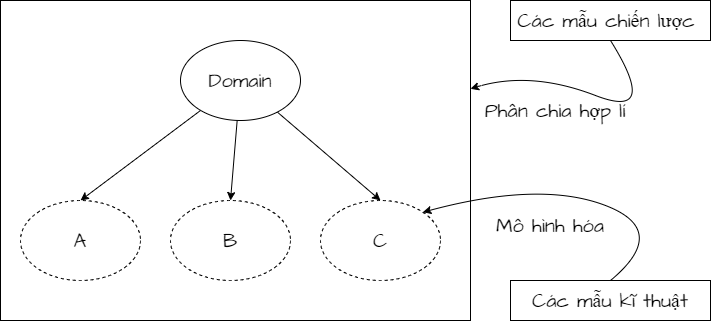

The diagram above was exported from draw.io. Its source (the exported page's mxGraphModel, read from the mxfile embedded in the PNG):
<mxGraphModel dx="580" dy="534" grid="1" gridSize="10" guides="1" tooltips="1" connect="1" arrows="1" fold="1" page="1" pageScale="1" pageWidth="850" pageHeight="1100" math="0" shadow="0">
  <root>
    <mxCell id="0" />
    <mxCell id="1" parent="0" />
    <mxCell id="30" value="" style="rounded=0;whiteSpace=wrap;html=1;hachureGap=4;fontFamily=Architects Daughter;fontSource=https%3A%2F%2Ffonts.googleapis.com%2Fcss%3Ffamily%3DArchitects%2BDaughter;fontSize=20;" parent="1" vertex="1">
      <mxGeometry x="50" y="160" width="470" height="320" as="geometry" />
    </mxCell>
    <mxCell id="37" style="edgeStyle=none;hachureGap=4;html=1;entryX=0.5;entryY=0;entryDx=0;entryDy=0;fontFamily=Architects Daughter;fontSource=https%3A%2F%2Ffonts.googleapis.com%2Fcss%3Ffamily%3DArchitects%2BDaughter;fontSize=16;shadow=0;" parent="1" source="31" target="34" edge="1">
      <mxGeometry relative="1" as="geometry" />
    </mxCell>
    <mxCell id="38" style="edgeStyle=none;hachureGap=4;html=1;entryX=0.5;entryY=0;entryDx=0;entryDy=0;fontFamily=Architects Daughter;fontSource=https%3A%2F%2Ffonts.googleapis.com%2Fcss%3Ffamily%3DArchitects%2BDaughter;fontSize=16;" parent="1" source="31" target="33" edge="1">
      <mxGeometry relative="1" as="geometry" />
    </mxCell>
    <mxCell id="39" style="edgeStyle=none;hachureGap=4;html=1;entryX=0.5;entryY=0;entryDx=0;entryDy=0;fontFamily=Architects Daughter;fontSource=https%3A%2F%2Ffonts.googleapis.com%2Fcss%3Ffamily%3DArchitects%2BDaughter;fontSize=16;" parent="1" source="31" target="32" edge="1">
      <mxGeometry relative="1" as="geometry" />
    </mxCell>
    <mxCell id="32" value="C" style="ellipse;whiteSpace=wrap;html=1;hachureGap=4;fontFamily=Architects Daughter;fontSource=https%3A%2F%2Ffonts.googleapis.com%2Fcss%3Ffamily%3DArchitects%2BDaughter;fontSize=20;dashed=1;" parent="1" vertex="1">
      <mxGeometry x="370" y="360" width="120" height="80" as="geometry" />
    </mxCell>
    <mxCell id="33" value="B" style="ellipse;whiteSpace=wrap;html=1;hachureGap=4;fontFamily=Architects Daughter;fontSource=https%3A%2F%2Ffonts.googleapis.com%2Fcss%3Ffamily%3DArchitects%2BDaughter;fontSize=20;dashed=1;" parent="1" vertex="1">
      <mxGeometry x="220" y="360" width="120" height="80" as="geometry" />
    </mxCell>
    <mxCell id="34" value="A" style="ellipse;whiteSpace=wrap;html=1;hachureGap=4;fontFamily=Architects Daughter;fontSource=https%3A%2F%2Ffonts.googleapis.com%2Fcss%3Ffamily%3DArchitects%2BDaughter;fontSize=20;dashed=1;" parent="1" vertex="1">
      <mxGeometry x="70" y="360" width="120" height="80" as="geometry" />
    </mxCell>
    <mxCell id="35" value="Các mẫu chiến lược&amp;nbsp;" style="rounded=0;whiteSpace=wrap;html=1;hachureGap=4;fontFamily=Architects Daughter;fontSource=https%3A%2F%2Ffonts.googleapis.com%2Fcss%3Ffamily%3DArchitects%2BDaughter;fontSize=20;" parent="1" vertex="1">
      <mxGeometry x="560" y="160" width="200" height="40" as="geometry" />
    </mxCell>
    <mxCell id="36" value="Các mẫu kĩ thuật" style="rounded=0;whiteSpace=wrap;html=1;hachureGap=4;fontFamily=Architects Daughter;fontSource=https%3A%2F%2Ffonts.googleapis.com%2Fcss%3Ffamily%3DArchitects%2BDaughter;fontSize=20;" parent="1" vertex="1">
      <mxGeometry x="560" y="440" width="200" height="40" as="geometry" />
    </mxCell>
    <mxCell id="43" value="Phân chia hợp lí" style="text;html=1;strokeColor=none;fillColor=none;align=center;verticalAlign=middle;whiteSpace=wrap;rounded=0;dashed=1;hachureGap=4;fontFamily=Architects Daughter;fontSource=https%3A%2F%2Ffonts.googleapis.com%2Fcss%3Ffamily%3DArchitects%2BDaughter;fontSize=20;" parent="1" vertex="1">
      <mxGeometry x="520" y="240" width="170" height="60" as="geometry" />
    </mxCell>
    <mxCell id="44" value="Mô hình hóa" style="text;html=1;strokeColor=none;fillColor=none;align=center;verticalAlign=middle;whiteSpace=wrap;rounded=0;dashed=1;hachureGap=4;fontFamily=Architects Daughter;fontSource=https%3A%2F%2Ffonts.googleapis.com%2Fcss%3Ffamily%3DArchitects%2BDaughter;fontSize=20;" parent="1" vertex="1">
      <mxGeometry x="520" y="370" width="160" height="30" as="geometry" />
    </mxCell>
    <mxCell id="45" value="" style="curved=1;endArrow=classic;html=1;hachureGap=4;fontFamily=Architects Daughter;fontSource=https%3A%2F%2Ffonts.googleapis.com%2Fcss%3Ffamily%3DArchitects%2BDaughter;fontSize=16;exitX=0.5;exitY=1;exitDx=0;exitDy=0;" parent="1" source="35" target="30" edge="1">
      <mxGeometry width="50" height="50" relative="1" as="geometry">
        <mxPoint x="580" y="280" as="sourcePoint" />
        <mxPoint x="630" y="230" as="targetPoint" />
        <Array as="points">
          <mxPoint x="710" y="280" />
          <mxPoint x="580" y="230" />
        </Array>
      </mxGeometry>
    </mxCell>
    <mxCell id="46" value="" style="curved=1;endArrow=classic;html=1;hachureGap=4;fontFamily=Architects Daughter;fontSource=https%3A%2F%2Ffonts.googleapis.com%2Fcss%3Ffamily%3DArchitects%2BDaughter;fontSize=16;exitX=0.5;exitY=0;exitDx=0;exitDy=0;entryX=1;entryY=0;entryDx=0;entryDy=0;" parent="1" source="36" target="32" edge="1">
      <mxGeometry width="50" height="50" relative="1" as="geometry">
        <mxPoint x="670" y="309.9999999999999" as="sourcePoint" />
        <mxPoint x="519.9999999999998" y="362.16666666666663" as="targetPoint" />
        <Array as="points">
          <mxPoint x="720" y="390" />
          <mxPoint x="590" y="340" />
        </Array>
      </mxGeometry>
    </mxCell>
    <mxCell id="31" value="Domain" style="ellipse;whiteSpace=wrap;html=1;hachureGap=4;fontFamily=Architects Daughter;fontSource=https%3A%2F%2Ffonts.googleapis.com%2Fcss%3Ffamily%3DArchitects%2BDaughter;fontSize=20;flipV=1;flipH=1;container=0;fillColor=default;" parent="1" vertex="1">
      <mxGeometry x="230" y="200" width="120" height="80" as="geometry" />
    </mxCell>
  </root>
</mxGraphModel>